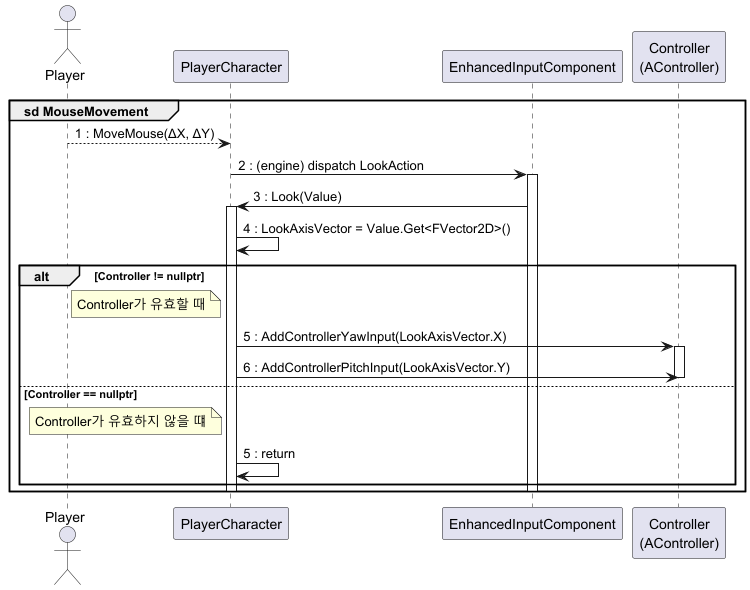

The diagram above was rendered by PlantUML. Its source (embedded in the PNG):
@startuml
group sd MouseMovement

actor Player
participant "PlayerCharacter" as PC
participant "EnhancedInputComponent" as EIC
participant "Controller\n(AController)" as AC

' 마우스 이동 → LookAction 트리거 (엔진 이벤트)
Player --> PC: 1 : MoveMouse(ΔX, ΔY)

PC -> EIC: 2 : (engine) dispatch LookAction
activate EIC

EIC -> PC: 3 : Look(Value)
activate PC
PC -> PC: 4 : LookAxisVector = Value.Get<FVector2D>()

alt Controller != nullptr
    note left of PC
        Controller가 유효할 때
    end note
    PC -> AC: 5 : AddControllerYawInput(LookAxisVector.X)
    activate AC
    PC -> AC: 6 : AddControllerPitchInput(LookAxisVector.Y)
    deactivate AC
else Controller == nullptr
    note left of PC
        Controller가 유효하지 않을 떄
    end note
    PC -> PC: 5 : return
end

deactivate PC
deactivate EIC

end
@enduml